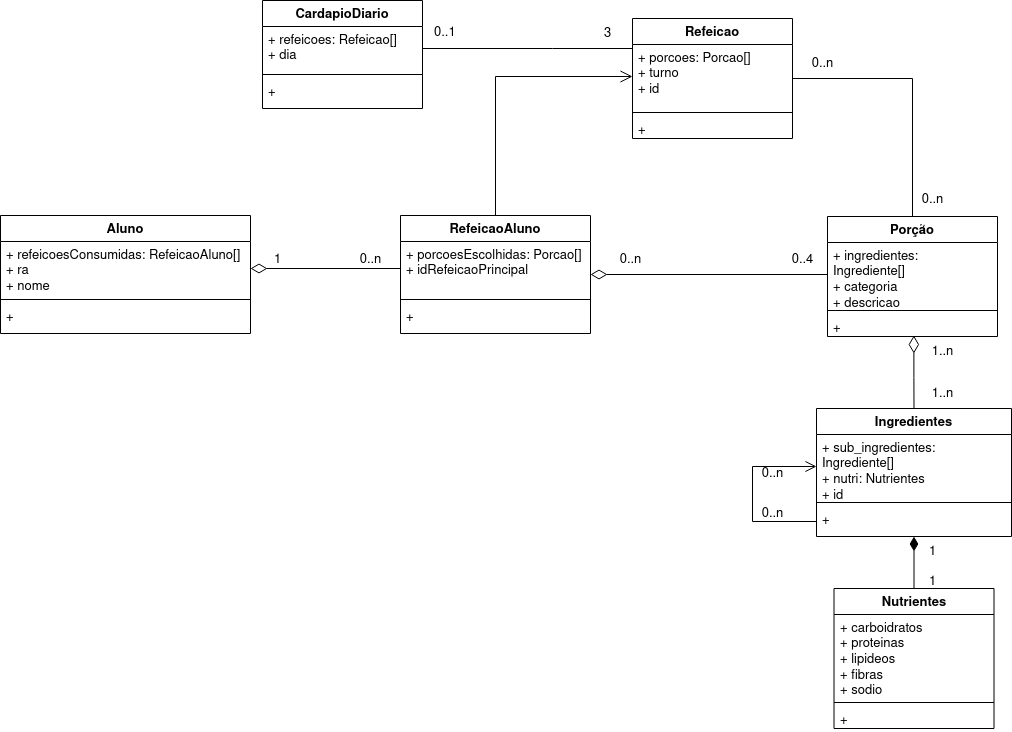

The diagram above was exported from draw.io. Its source (the exported page's mxGraphModel, read from the mxfile embedded in the PNG):
<mxGraphModel dx="2261" dy="759" grid="1" gridSize="10" guides="1" tooltips="1" connect="1" arrows="1" fold="1" page="1" pageScale="1" pageWidth="827" pageHeight="1169" math="0" shadow="0">
  <root>
    <mxCell id="WIyWlLk6GJQsqaUBKTNV-0" />
    <mxCell id="WIyWlLk6GJQsqaUBKTNV-1" parent="WIyWlLk6GJQsqaUBKTNV-0" />
    <mxCell id="zkfFHV4jXpPFQw0GAbJ--26" value="" style="endArrow=none;shadow=0;strokeWidth=1;rounded=0;endFill=0;edgeStyle=elbowEdgeStyle;elbow=horizontal;entryX=0;entryY=0.25;entryDx=0;entryDy=0;exitX=1;exitY=0.5;exitDx=0;exitDy=0;fontSize=13;" parent="WIyWlLk6GJQsqaUBKTNV-1" source="Kcs4r2L9ESvLhwQRemnO-1" target="Kcs4r2L9ESvLhwQRemnO-4" edge="1">
      <mxGeometry x="0.5" y="41" relative="1" as="geometry">
        <mxPoint x="422" y="189.31034482758628" as="sourcePoint" />
        <mxPoint x="550" y="189.31034482758628" as="targetPoint" />
        <mxPoint x="-40" y="32" as="offset" />
        <Array as="points">
          <mxPoint x="232" y="170" />
        </Array>
      </mxGeometry>
    </mxCell>
    <mxCell id="zkfFHV4jXpPFQw0GAbJ--27" value="0..1" style="resizable=0;align=left;verticalAlign=bottom;labelBackgroundColor=none;fontSize=13;" parent="zkfFHV4jXpPFQw0GAbJ--26" connectable="0" vertex="1">
      <mxGeometry x="-1" relative="1" as="geometry">
        <mxPoint x="10" y="-8" as="offset" />
      </mxGeometry>
    </mxCell>
    <mxCell id="Kcs4r2L9ESvLhwQRemnO-0" value="CardapioDiario" style="swimlane;fontStyle=1;align=center;verticalAlign=top;childLayout=stackLayout;horizontal=1;startSize=26;horizontalStack=0;resizeParent=1;resizeParentMax=0;resizeLast=0;collapsible=1;marginBottom=0;whiteSpace=wrap;html=1;fontSize=13;" parent="WIyWlLk6GJQsqaUBKTNV-1" vertex="1">
      <mxGeometry x="-58" y="82" width="160" height="108" as="geometry" />
    </mxCell>
    <mxCell id="Kcs4r2L9ESvLhwQRemnO-1" value="&lt;div style=&quot;font-size: 13px;&quot;&gt;+ refeicoes: Refeicao[]&lt;/div&gt;&lt;div style=&quot;font-size: 13px;&quot;&gt;+ dia&lt;br style=&quot;font-size: 13px;&quot;&gt;&lt;/div&gt;" style="text;strokeColor=none;fillColor=none;align=left;verticalAlign=top;spacingLeft=4;spacingRight=4;overflow=hidden;rotatable=0;points=[[0,0.5],[1,0.5]];portConstraint=eastwest;whiteSpace=wrap;html=1;fontSize=13;" parent="Kcs4r2L9ESvLhwQRemnO-0" vertex="1">
      <mxGeometry y="26" width="160" height="44" as="geometry" />
    </mxCell>
    <mxCell id="Kcs4r2L9ESvLhwQRemnO-2" value="" style="line;strokeWidth=1;fillColor=none;align=left;verticalAlign=middle;spacingTop=-1;spacingLeft=3;spacingRight=3;rotatable=0;labelPosition=right;points=[];portConstraint=eastwest;strokeColor=inherit;fontSize=13;" parent="Kcs4r2L9ESvLhwQRemnO-0" vertex="1">
      <mxGeometry y="70" width="160" height="8" as="geometry" />
    </mxCell>
    <mxCell id="Kcs4r2L9ESvLhwQRemnO-3" value="+" style="text;strokeColor=none;fillColor=none;align=left;verticalAlign=top;spacingLeft=4;spacingRight=4;overflow=hidden;rotatable=0;points=[[0,0.5],[1,0.5]];portConstraint=eastwest;whiteSpace=wrap;html=1;fontSize=13;" parent="Kcs4r2L9ESvLhwQRemnO-0" vertex="1">
      <mxGeometry y="78" width="160" height="30" as="geometry" />
    </mxCell>
    <mxCell id="uf2l1IeradLAnYtTAl5w-11" style="edgeStyle=orthogonalEdgeStyle;rounded=0;orthogonalLoop=1;jettySize=auto;html=1;endArrow=none;endFill=0;fontSize=13;" parent="WIyWlLk6GJQsqaUBKTNV-1" source="Kcs4r2L9ESvLhwQRemnO-4" target="Kcs4r2L9ESvLhwQRemnO-12" edge="1">
      <mxGeometry relative="1" as="geometry" />
    </mxCell>
    <mxCell id="Kcs4r2L9ESvLhwQRemnO-4" value="Refeicao" style="swimlane;fontStyle=1;align=center;verticalAlign=top;childLayout=stackLayout;horizontal=1;startSize=26;horizontalStack=0;resizeParent=1;resizeParentMax=0;resizeLast=0;collapsible=1;marginBottom=0;whiteSpace=wrap;html=1;fontSize=13;" parent="WIyWlLk6GJQsqaUBKTNV-1" vertex="1">
      <mxGeometry x="312" y="100" width="160" height="120" as="geometry" />
    </mxCell>
    <mxCell id="Kcs4r2L9ESvLhwQRemnO-5" value="&lt;div style=&quot;font-size: 13px;&quot;&gt;+ porcoes: Porcao[]&lt;/div&gt;&lt;div style=&quot;font-size: 13px;&quot;&gt;+ turno&lt;/div&gt;&lt;div style=&quot;font-size: 13px;&quot;&gt;+ id&lt;br style=&quot;font-size: 13px;&quot;&gt; &lt;/div&gt;" style="text;strokeColor=none;fillColor=none;align=left;verticalAlign=top;spacingLeft=4;spacingRight=4;overflow=hidden;rotatable=0;points=[[0,0.5],[1,0.5]];portConstraint=eastwest;whiteSpace=wrap;html=1;fontSize=13;" parent="Kcs4r2L9ESvLhwQRemnO-4" vertex="1">
      <mxGeometry y="26" width="160" height="64" as="geometry" />
    </mxCell>
    <mxCell id="Kcs4r2L9ESvLhwQRemnO-6" value="" style="line;strokeWidth=1;fillColor=none;align=left;verticalAlign=middle;spacingTop=-1;spacingLeft=3;spacingRight=3;rotatable=0;labelPosition=right;points=[];portConstraint=eastwest;strokeColor=inherit;fontSize=13;" parent="Kcs4r2L9ESvLhwQRemnO-4" vertex="1">
      <mxGeometry y="90" width="160" height="8" as="geometry" />
    </mxCell>
    <mxCell id="Kcs4r2L9ESvLhwQRemnO-7" value="+" style="text;strokeColor=none;fillColor=none;align=left;verticalAlign=top;spacingLeft=4;spacingRight=4;overflow=hidden;rotatable=0;points=[[0,0.5],[1,0.5]];portConstraint=eastwest;whiteSpace=wrap;html=1;fontSize=13;" parent="Kcs4r2L9ESvLhwQRemnO-4" vertex="1">
      <mxGeometry y="98" width="160" height="22" as="geometry" />
    </mxCell>
    <mxCell id="OixtWN7542d5pn_l5gbx-1" value="3" style="text;html=1;align=center;verticalAlign=middle;resizable=0;points=[];autosize=1;strokeColor=none;fillColor=none;fontSize=13;" parent="WIyWlLk6GJQsqaUBKTNV-1" vertex="1">
      <mxGeometry x="272" y="100" width="30" height="30" as="geometry" />
    </mxCell>
    <mxCell id="Kcs4r2L9ESvLhwQRemnO-8" value="Nutrientes" style="swimlane;fontStyle=1;align=center;verticalAlign=top;childLayout=stackLayout;horizontal=1;startSize=26;horizontalStack=0;resizeParent=1;resizeParentMax=0;resizeLast=0;collapsible=1;marginBottom=0;whiteSpace=wrap;html=1;fontSize=13;" parent="WIyWlLk6GJQsqaUBKTNV-1" vertex="1">
      <mxGeometry x="513.5" y="670" width="160" height="140" as="geometry" />
    </mxCell>
    <mxCell id="Kcs4r2L9ESvLhwQRemnO-9" value="+ carboidratos&lt;br style=&quot;font-size: 13px;&quot;&gt;+ proteinas&lt;br style=&quot;font-size: 13px;&quot;&gt;&lt;div style=&quot;font-size: 13px;&quot;&gt;+ lipideos&lt;/div&gt;&lt;div style=&quot;font-size: 13px;&quot;&gt;+ fibras&lt;/div&gt;&lt;div style=&quot;font-size: 13px;&quot;&gt;+ sodio&lt;/div&gt;" style="text;strokeColor=none;fillColor=none;align=left;verticalAlign=top;spacingLeft=4;spacingRight=4;overflow=hidden;rotatable=0;points=[[0,0.5],[1,0.5]];portConstraint=eastwest;whiteSpace=wrap;html=1;fontSize=13;" parent="Kcs4r2L9ESvLhwQRemnO-8" vertex="1">
      <mxGeometry y="26" width="160" height="84" as="geometry" />
    </mxCell>
    <mxCell id="Kcs4r2L9ESvLhwQRemnO-10" value="" style="line;strokeWidth=1;fillColor=none;align=left;verticalAlign=middle;spacingTop=-1;spacingLeft=3;spacingRight=3;rotatable=0;labelPosition=right;points=[];portConstraint=eastwest;strokeColor=inherit;fontSize=13;" parent="Kcs4r2L9ESvLhwQRemnO-8" vertex="1">
      <mxGeometry y="110" width="160" height="8" as="geometry" />
    </mxCell>
    <mxCell id="Kcs4r2L9ESvLhwQRemnO-11" value="+" style="text;strokeColor=none;fillColor=none;align=left;verticalAlign=top;spacingLeft=4;spacingRight=4;overflow=hidden;rotatable=0;points=[[0,0.5],[1,0.5]];portConstraint=eastwest;whiteSpace=wrap;html=1;fontSize=13;" parent="Kcs4r2L9ESvLhwQRemnO-8" vertex="1">
      <mxGeometry y="118" width="160" height="22" as="geometry" />
    </mxCell>
    <mxCell id="Kcs4r2L9ESvLhwQRemnO-12" value="Porção" style="swimlane;fontStyle=1;align=center;verticalAlign=top;childLayout=stackLayout;horizontal=1;startSize=26;horizontalStack=0;resizeParent=1;resizeParentMax=0;resizeLast=0;collapsible=1;marginBottom=0;whiteSpace=wrap;html=1;fontSize=13;" parent="WIyWlLk6GJQsqaUBKTNV-1" vertex="1">
      <mxGeometry x="507" y="298" width="170" height="120" as="geometry" />
    </mxCell>
    <mxCell id="Kcs4r2L9ESvLhwQRemnO-13" value="&lt;div style=&quot;font-size: 13px;&quot;&gt;+ ingredientes: Ingrediente[]&lt;/div&gt;&lt;div style=&quot;font-size: 13px;&quot;&gt;+ categoria&lt;/div&gt;&lt;div style=&quot;font-size: 13px;&quot;&gt;+ descricao&lt;br style=&quot;font-size: 13px;&quot;&gt;&lt;/div&gt;&lt;div style=&quot;font-size: 13px;&quot;&gt;+ id&lt;/div&gt;" style="text;strokeColor=none;fillColor=none;align=left;verticalAlign=top;spacingLeft=4;spacingRight=4;overflow=hidden;rotatable=0;points=[[0,0.5],[1,0.5]];portConstraint=eastwest;whiteSpace=wrap;html=1;fontSize=13;" parent="Kcs4r2L9ESvLhwQRemnO-12" vertex="1">
      <mxGeometry y="26" width="170" height="64" as="geometry" />
    </mxCell>
    <mxCell id="Kcs4r2L9ESvLhwQRemnO-14" value="" style="line;strokeWidth=1;fillColor=none;align=left;verticalAlign=middle;spacingTop=-1;spacingLeft=3;spacingRight=3;rotatable=0;labelPosition=right;points=[];portConstraint=eastwest;strokeColor=inherit;fontSize=13;" parent="Kcs4r2L9ESvLhwQRemnO-12" vertex="1">
      <mxGeometry y="90" width="170" height="8" as="geometry" />
    </mxCell>
    <mxCell id="Kcs4r2L9ESvLhwQRemnO-15" value="+" style="text;strokeColor=none;fillColor=none;align=left;verticalAlign=top;spacingLeft=4;spacingRight=4;overflow=hidden;rotatable=0;points=[[0,0.5],[1,0.5]];portConstraint=eastwest;whiteSpace=wrap;html=1;fontSize=13;" parent="Kcs4r2L9ESvLhwQRemnO-12" vertex="1">
      <mxGeometry y="98" width="170" height="22" as="geometry" />
    </mxCell>
    <mxCell id="uf2l1IeradLAnYtTAl5w-0" value="" style="resizable=0;align=left;verticalAlign=bottom;labelBackgroundColor=none;fontSize=13;" parent="WIyWlLk6GJQsqaUBKTNV-1" connectable="0" vertex="1">
      <mxGeometry x="260" y="366.3103448275863" as="geometry" />
    </mxCell>
    <mxCell id="uf2l1IeradLAnYtTAl5w-1" value="Aluno" style="swimlane;fontStyle=1;align=center;verticalAlign=top;childLayout=stackLayout;horizontal=1;startSize=26;horizontalStack=0;resizeParent=1;resizeParentMax=0;resizeLast=0;collapsible=1;marginBottom=0;whiteSpace=wrap;html=1;fontSize=13;" parent="WIyWlLk6GJQsqaUBKTNV-1" vertex="1">
      <mxGeometry x="-320" y="297" width="250" height="118" as="geometry" />
    </mxCell>
    <mxCell id="uf2l1IeradLAnYtTAl5w-2" value="&lt;div style=&quot;font-size: 13px;&quot;&gt;&lt;span style=&quot;background-color: initial; font-size: 13px;&quot;&gt;+ refeicoesConsumidas: RefeicaoAluno[]&lt;/span&gt;&lt;/div&gt;&lt;div style=&quot;font-size: 13px;&quot;&gt;&lt;span style=&quot;background-color: initial; font-size: 13px;&quot;&gt;+ ra&lt;/span&gt;&lt;br style=&quot;font-size: 13px;&quot;&gt;&lt;/div&gt;&lt;div style=&quot;font-size: 13px;&quot;&gt;+ nome&lt;/div&gt;" style="text;strokeColor=none;fillColor=none;align=left;verticalAlign=top;spacingLeft=4;spacingRight=4;overflow=hidden;rotatable=0;points=[[0,0.5],[1,0.5]];portConstraint=eastwest;whiteSpace=wrap;html=1;fontSize=13;" parent="uf2l1IeradLAnYtTAl5w-1" vertex="1">
      <mxGeometry y="26" width="250" height="54" as="geometry" />
    </mxCell>
    <mxCell id="uf2l1IeradLAnYtTAl5w-3" value="" style="line;strokeWidth=1;fillColor=none;align=left;verticalAlign=middle;spacingTop=-1;spacingLeft=3;spacingRight=3;rotatable=0;labelPosition=right;points=[];portConstraint=eastwest;strokeColor=inherit;fontSize=13;" parent="uf2l1IeradLAnYtTAl5w-1" vertex="1">
      <mxGeometry y="80" width="250" height="8" as="geometry" />
    </mxCell>
    <mxCell id="uf2l1IeradLAnYtTAl5w-4" value="+" style="text;strokeColor=none;fillColor=none;align=left;verticalAlign=top;spacingLeft=4;spacingRight=4;overflow=hidden;rotatable=0;points=[[0,0.5],[1,0.5]];portConstraint=eastwest;whiteSpace=wrap;html=1;fontSize=13;" parent="uf2l1IeradLAnYtTAl5w-1" vertex="1">
      <mxGeometry y="88" width="250" height="30" as="geometry" />
    </mxCell>
    <mxCell id="uf2l1IeradLAnYtTAl5w-18" style="edgeStyle=orthogonalEdgeStyle;rounded=0;orthogonalLoop=1;jettySize=auto;html=1;endArrow=none;endFill=0;strokeWidth=1;startArrow=diamondThin;startFill=1;targetPerimeterSpacing=13;endSize=12;startSize=12;sourcePerimeterSpacing=0;entryX=0.5;entryY=0;entryDx=0;entryDy=0;fontSize=13;" parent="WIyWlLk6GJQsqaUBKTNV-1" source="uf2l1IeradLAnYtTAl5w-6" target="Kcs4r2L9ESvLhwQRemnO-8" edge="1">
      <mxGeometry relative="1" as="geometry">
        <mxPoint x="581" y="670" as="targetPoint" />
      </mxGeometry>
    </mxCell>
    <mxCell id="uf2l1IeradLAnYtTAl5w-6" value="Ingredientes" style="swimlane;fontStyle=1;align=center;verticalAlign=top;childLayout=stackLayout;horizontal=1;startSize=26;horizontalStack=0;resizeParent=1;resizeParentMax=0;resizeLast=0;collapsible=1;marginBottom=0;whiteSpace=wrap;html=1;fontSize=13;" parent="WIyWlLk6GJQsqaUBKTNV-1" vertex="1">
      <mxGeometry x="496" y="490" width="195" height="128" as="geometry" />
    </mxCell>
    <mxCell id="uf2l1IeradLAnYtTAl5w-7" value="&lt;div style=&quot;font-size: 13px;&quot;&gt;+ sub_ingredientes: Ingrediente[]&lt;/div&gt;&lt;div style=&quot;font-size: 13px;&quot;&gt;+ nutri: Nutrientes&lt;/div&gt;&lt;div style=&quot;font-size: 13px;&quot;&gt;+ id&lt;br style=&quot;font-size: 13px;&quot;&gt;&lt;/div&gt;" style="text;strokeColor=none;fillColor=none;align=left;verticalAlign=top;spacingLeft=4;spacingRight=4;overflow=hidden;rotatable=0;points=[[0,0.5],[1,0.5]];portConstraint=eastwest;whiteSpace=wrap;html=1;fontSize=13;" parent="uf2l1IeradLAnYtTAl5w-6" vertex="1">
      <mxGeometry y="26" width="195" height="64" as="geometry" />
    </mxCell>
    <mxCell id="uf2l1IeradLAnYtTAl5w-8" value="" style="line;strokeWidth=1;fillColor=none;align=left;verticalAlign=middle;spacingTop=-1;spacingLeft=3;spacingRight=3;rotatable=0;labelPosition=right;points=[];portConstraint=eastwest;strokeColor=inherit;fontSize=13;" parent="uf2l1IeradLAnYtTAl5w-6" vertex="1">
      <mxGeometry y="90" width="195" height="8" as="geometry" />
    </mxCell>
    <mxCell id="NIDXJyy4yGpkuXh4Fe69-11" style="edgeStyle=orthogonalEdgeStyle;rounded=0;orthogonalLoop=1;jettySize=auto;html=1;entryX=0;entryY=0.5;entryDx=0;entryDy=0;endArrow=open;endFill=0;endSize=9;startSize=6;targetPerimeterSpacing=0;sourcePerimeterSpacing=0;fontSize=13;" parent="uf2l1IeradLAnYtTAl5w-6" source="uf2l1IeradLAnYtTAl5w-9" target="uf2l1IeradLAnYtTAl5w-7" edge="1">
      <mxGeometry relative="1" as="geometry">
        <Array as="points">
          <mxPoint x="-64" y="113" />
          <mxPoint x="-64" y="58" />
        </Array>
      </mxGeometry>
    </mxCell>
    <mxCell id="uf2l1IeradLAnYtTAl5w-9" value="+" style="text;strokeColor=none;fillColor=none;align=left;verticalAlign=top;spacingLeft=4;spacingRight=4;overflow=hidden;rotatable=0;points=[[0,0.5],[1,0.5]];portConstraint=eastwest;whiteSpace=wrap;html=1;fontSize=13;" parent="uf2l1IeradLAnYtTAl5w-6" vertex="1">
      <mxGeometry y="98" width="195" height="30" as="geometry" />
    </mxCell>
    <mxCell id="uf2l1IeradLAnYtTAl5w-14" value="0..n" style="text;html=1;align=center;verticalAlign=middle;resizable=0;points=[];autosize=1;strokeColor=none;fillColor=none;fontSize=13;" parent="WIyWlLk6GJQsqaUBKTNV-1" vertex="1">
      <mxGeometry x="477" y="130" width="50" height="30" as="geometry" />
    </mxCell>
    <mxCell id="uf2l1IeradLAnYtTAl5w-16" value="0..n" style="text;html=1;align=center;verticalAlign=middle;resizable=0;points=[];autosize=1;strokeColor=none;fillColor=none;fontSize=13;" parent="WIyWlLk6GJQsqaUBKTNV-1" vertex="1">
      <mxGeometry x="587" y="266" width="50" height="30" as="geometry" />
    </mxCell>
    <mxCell id="Kcs4r2L9ESvLhwQRemnO-22" style="edgeStyle=orthogonalEdgeStyle;rounded=0;orthogonalLoop=1;jettySize=auto;html=1;endArrow=none;endFill=0;strokeWidth=1;startArrow=diamondThin;startFill=0;targetPerimeterSpacing=13;endSize=12;startSize=15;sourcePerimeterSpacing=0;exitX=0.508;exitY=0.956;exitDx=0;exitDy=0;exitPerimeter=0;entryX=0.5;entryY=0;entryDx=0;entryDy=0;fontSize=13;" parent="WIyWlLk6GJQsqaUBKTNV-1" source="Kcs4r2L9ESvLhwQRemnO-15" target="uf2l1IeradLAnYtTAl5w-6" edge="1">
      <mxGeometry relative="1" as="geometry">
        <mxPoint x="593" y="490" as="targetPoint" />
        <mxPoint x="593" y="426" as="sourcePoint" />
      </mxGeometry>
    </mxCell>
    <mxCell id="NIDXJyy4yGpkuXh4Fe69-4" style="edgeStyle=orthogonalEdgeStyle;rounded=0;orthogonalLoop=1;jettySize=auto;html=1;entryX=0;entryY=0.5;entryDx=0;entryDy=0;endArrow=none;endFill=0;startArrow=diamondThin;startFill=0;targetPerimeterSpacing=0;sourcePerimeterSpacing=0;startSize=14;fontSize=13;" parent="WIyWlLk6GJQsqaUBKTNV-1" source="NIDXJyy4yGpkuXh4Fe69-0" target="Kcs4r2L9ESvLhwQRemnO-13" edge="1">
      <mxGeometry relative="1" as="geometry" />
    </mxCell>
    <mxCell id="NIDXJyy4yGpkuXh4Fe69-13" style="edgeStyle=orthogonalEdgeStyle;rounded=0;orthogonalLoop=1;jettySize=auto;html=1;entryX=0;entryY=0.5;entryDx=0;entryDy=0;endArrow=open;endFill=0;endSize=10;fontSize=13;" parent="WIyWlLk6GJQsqaUBKTNV-1" source="NIDXJyy4yGpkuXh4Fe69-0" target="Kcs4r2L9ESvLhwQRemnO-5" edge="1">
      <mxGeometry relative="1" as="geometry" />
    </mxCell>
    <mxCell id="NIDXJyy4yGpkuXh4Fe69-0" value="RefeicaoAluno" style="swimlane;fontStyle=1;align=center;verticalAlign=top;childLayout=stackLayout;horizontal=1;startSize=26;horizontalStack=0;resizeParent=1;resizeParentMax=0;resizeLast=0;collapsible=1;marginBottom=0;whiteSpace=wrap;html=1;fontSize=13;" parent="WIyWlLk6GJQsqaUBKTNV-1" vertex="1">
      <mxGeometry x="80" y="297" width="190" height="118" as="geometry" />
    </mxCell>
    <mxCell id="NIDXJyy4yGpkuXh4Fe69-1" value="+ porcoesEscolhidas: Porcao[]&lt;br style=&quot;font-size: 13px;&quot;&gt;+ idRefeicaoPrincipal" style="text;strokeColor=none;fillColor=none;align=left;verticalAlign=top;spacingLeft=4;spacingRight=4;overflow=hidden;rotatable=0;points=[[0,0.5],[1,0.5]];portConstraint=eastwest;whiteSpace=wrap;html=1;fontSize=13;" parent="NIDXJyy4yGpkuXh4Fe69-0" vertex="1">
      <mxGeometry y="26" width="190" height="54" as="geometry" />
    </mxCell>
    <mxCell id="NIDXJyy4yGpkuXh4Fe69-2" value="" style="line;strokeWidth=1;fillColor=none;align=left;verticalAlign=middle;spacingTop=-1;spacingLeft=3;spacingRight=3;rotatable=0;labelPosition=right;points=[];portConstraint=eastwest;strokeColor=inherit;fontSize=13;" parent="NIDXJyy4yGpkuXh4Fe69-0" vertex="1">
      <mxGeometry y="80" width="190" height="8" as="geometry" />
    </mxCell>
    <mxCell id="NIDXJyy4yGpkuXh4Fe69-3" value="+" style="text;strokeColor=none;fillColor=none;align=left;verticalAlign=top;spacingLeft=4;spacingRight=4;overflow=hidden;rotatable=0;points=[[0,0.5],[1,0.5]];portConstraint=eastwest;whiteSpace=wrap;html=1;fontSize=13;" parent="NIDXJyy4yGpkuXh4Fe69-0" vertex="1">
      <mxGeometry y="88" width="190" height="30" as="geometry" />
    </mxCell>
    <mxCell id="NIDXJyy4yGpkuXh4Fe69-5" style="edgeStyle=orthogonalEdgeStyle;rounded=0;orthogonalLoop=1;jettySize=auto;html=1;entryX=0;entryY=0.5;entryDx=0;entryDy=0;endArrow=none;endFill=0;startArrow=diamondThin;startFill=0;sourcePerimeterSpacing=0;startSize=14;fontSize=13;" parent="WIyWlLk6GJQsqaUBKTNV-1" source="uf2l1IeradLAnYtTAl5w-2" target="NIDXJyy4yGpkuXh4Fe69-1" edge="1">
      <mxGeometry relative="1" as="geometry" />
    </mxCell>
    <mxCell id="NIDXJyy4yGpkuXh4Fe69-6" value="0..n" style="text;html=1;align=center;verticalAlign=middle;resizable=0;points=[];autosize=1;strokeColor=none;fillColor=none;fontSize=13;" parent="WIyWlLk6GJQsqaUBKTNV-1" vertex="1">
      <mxGeometry x="25" y="326" width="50" height="30" as="geometry" />
    </mxCell>
    <mxCell id="NIDXJyy4yGpkuXh4Fe69-7" value="1" style="text;html=1;align=center;verticalAlign=middle;resizable=0;points=[];autosize=1;strokeColor=none;fillColor=none;fontSize=13;" parent="WIyWlLk6GJQsqaUBKTNV-1" vertex="1">
      <mxGeometry x="-58" y="326" width="30" height="30" as="geometry" />
    </mxCell>
    <mxCell id="NIDXJyy4yGpkuXh4Fe69-8" value="0..4" style="text;html=1;align=center;verticalAlign=middle;resizable=0;points=[];autosize=1;strokeColor=none;fillColor=none;fontSize=13;" parent="WIyWlLk6GJQsqaUBKTNV-1" vertex="1">
      <mxGeometry x="457" y="326" width="50" height="30" as="geometry" />
    </mxCell>
    <mxCell id="NIDXJyy4yGpkuXh4Fe69-9" value="0..n" style="text;html=1;align=center;verticalAlign=middle;resizable=0;points=[];autosize=1;strokeColor=none;fillColor=none;fontSize=13;" parent="WIyWlLk6GJQsqaUBKTNV-1" vertex="1">
      <mxGeometry x="285" y="326" width="50" height="30" as="geometry" />
    </mxCell>
    <mxCell id="icoeWLQhzKBC8z8LJS1y-0" value="1..n" style="text;html=1;align=center;verticalAlign=middle;resizable=0;points=[];autosize=1;strokeColor=none;fillColor=none;fontSize=13;" parent="WIyWlLk6GJQsqaUBKTNV-1" vertex="1">
      <mxGeometry x="597" y="460" width="50" height="30" as="geometry" />
    </mxCell>
    <mxCell id="icoeWLQhzKBC8z8LJS1y-1" value="1..n" style="text;html=1;align=center;verticalAlign=middle;resizable=0;points=[];autosize=1;strokeColor=none;fillColor=none;fontSize=13;" parent="WIyWlLk6GJQsqaUBKTNV-1" vertex="1">
      <mxGeometry x="597" y="418" width="50" height="30" as="geometry" />
    </mxCell>
    <mxCell id="icoeWLQhzKBC8z8LJS1y-2" value="1" style="text;html=1;align=center;verticalAlign=middle;resizable=0;points=[];autosize=1;strokeColor=none;fillColor=none;fontSize=13;" parent="WIyWlLk6GJQsqaUBKTNV-1" vertex="1">
      <mxGeometry x="597" y="648" width="30" height="30" as="geometry" />
    </mxCell>
    <mxCell id="icoeWLQhzKBC8z8LJS1y-4" value="1" style="text;html=1;align=center;verticalAlign=middle;resizable=0;points=[];autosize=1;strokeColor=none;fillColor=none;fontSize=13;" parent="WIyWlLk6GJQsqaUBKTNV-1" vertex="1">
      <mxGeometry x="597" y="618" width="30" height="30" as="geometry" />
    </mxCell>
    <mxCell id="icoeWLQhzKBC8z8LJS1y-5" value="0..n" style="text;html=1;align=center;verticalAlign=middle;resizable=0;points=[];autosize=1;strokeColor=none;fillColor=none;fontSize=13;" parent="WIyWlLk6GJQsqaUBKTNV-1" vertex="1">
      <mxGeometry x="427" y="540" width="50" height="30" as="geometry" />
    </mxCell>
    <mxCell id="icoeWLQhzKBC8z8LJS1y-6" value="0..n" style="text;html=1;align=center;verticalAlign=middle;resizable=0;points=[];autosize=1;strokeColor=none;fillColor=none;fontSize=13;" parent="WIyWlLk6GJQsqaUBKTNV-1" vertex="1">
      <mxGeometry x="427" y="580" width="50" height="30" as="geometry" />
    </mxCell>
  </root>
</mxGraphModel>